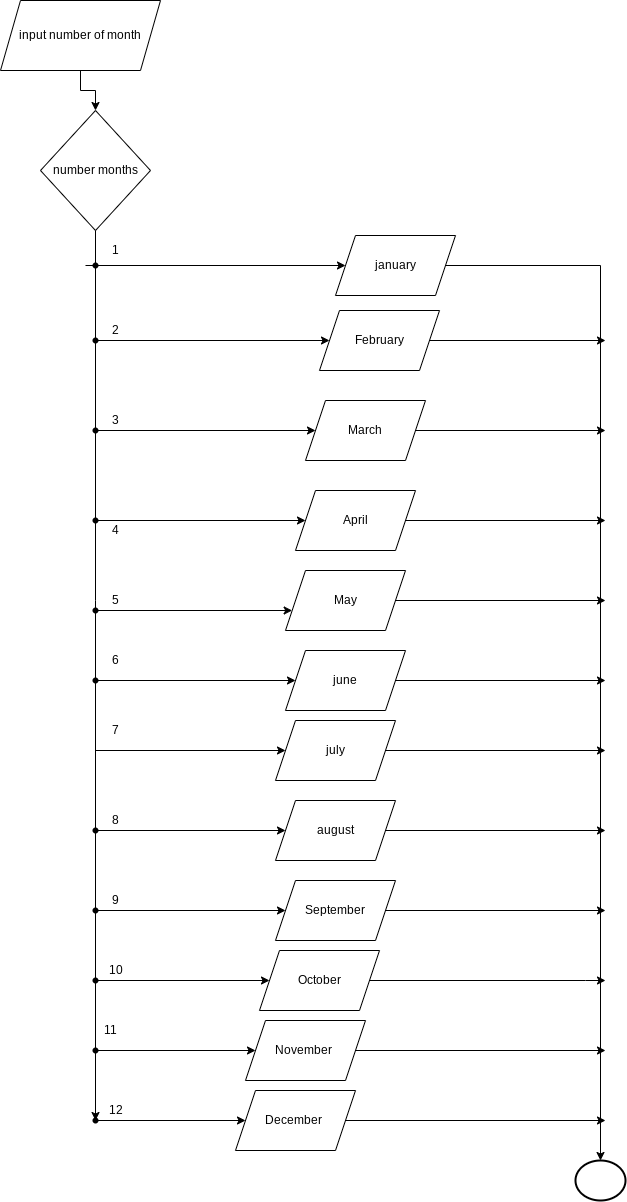

The diagram above was exported from draw.io. Its source (the exported page's mxGraphModel, read from the mxfile embedded in the PNG):
<mxGraphModel dx="1074" dy="741" grid="1" gridSize="10" guides="1" tooltips="1" connect="1" arrows="1" fold="1" page="1" pageScale="1" pageWidth="827" pageHeight="1169" math="0" shadow="0">
  <root>
    <mxCell id="0" />
    <mxCell id="1" parent="0" />
    <mxCell id="19" style="edgeStyle=orthogonalEdgeStyle;rounded=0;html=1;entryX=0.5;entryY=0;entryDx=0;entryDy=0;" parent="1" source="2" target="3" edge="1">
      <mxGeometry relative="1" as="geometry" />
    </mxCell>
    <mxCell id="2" value="input number of month" style="shape=parallelogram;perimeter=parallelogramPerimeter;whiteSpace=wrap;html=1;fixedSize=1;" parent="1" vertex="1">
      <mxGeometry x="35" y="10" width="160" height="70" as="geometry" />
    </mxCell>
    <mxCell id="17" style="edgeStyle=orthogonalEdgeStyle;rounded=0;html=1;startArrow=none;" parent="1" source="75" target="90" edge="1">
      <mxGeometry relative="1" as="geometry">
        <mxPoint x="130" y="1190" as="targetPoint" />
        <Array as="points" />
      </mxGeometry>
    </mxCell>
    <mxCell id="3" value="number months" style="rhombus;whiteSpace=wrap;html=1;" parent="1" vertex="1">
      <mxGeometry x="75" y="120" width="110" height="120" as="geometry" />
    </mxCell>
    <mxCell id="95" style="edgeStyle=orthogonalEdgeStyle;rounded=0;html=1;" parent="1" source="11" edge="1">
      <mxGeometry relative="1" as="geometry">
        <mxPoint x="640" y="350" as="targetPoint" />
      </mxGeometry>
    </mxCell>
    <mxCell id="11" value="February" style="shape=parallelogram;perimeter=parallelogramPerimeter;whiteSpace=wrap;html=1;fixedSize=1;" parent="1" vertex="1">
      <mxGeometry x="354" y="320" width="120" height="60" as="geometry" />
    </mxCell>
    <mxCell id="98" style="edgeStyle=orthogonalEdgeStyle;rounded=0;html=1;" parent="1" source="12" edge="1">
      <mxGeometry relative="1" as="geometry">
        <mxPoint x="640" y="610" as="targetPoint" />
      </mxGeometry>
    </mxCell>
    <mxCell id="12" value="May" style="shape=parallelogram;perimeter=parallelogramPerimeter;whiteSpace=wrap;html=1;fixedSize=1;" parent="1" vertex="1">
      <mxGeometry x="320" y="580" width="120" height="60" as="geometry" />
    </mxCell>
    <mxCell id="97" style="edgeStyle=orthogonalEdgeStyle;rounded=0;html=1;" parent="1" source="13" edge="1">
      <mxGeometry relative="1" as="geometry">
        <mxPoint x="640" y="530" as="targetPoint" />
      </mxGeometry>
    </mxCell>
    <mxCell id="13" value="April" style="shape=parallelogram;perimeter=parallelogramPerimeter;whiteSpace=wrap;html=1;fixedSize=1;" parent="1" vertex="1">
      <mxGeometry x="330" y="500" width="120" height="60" as="geometry" />
    </mxCell>
    <mxCell id="96" style="edgeStyle=orthogonalEdgeStyle;rounded=0;html=1;" parent="1" source="14" edge="1">
      <mxGeometry relative="1" as="geometry">
        <mxPoint x="640" y="440" as="targetPoint" />
      </mxGeometry>
    </mxCell>
    <mxCell id="14" value="March" style="shape=parallelogram;perimeter=parallelogramPerimeter;whiteSpace=wrap;html=1;fixedSize=1;" parent="1" vertex="1">
      <mxGeometry x="340" y="410" width="120" height="60" as="geometry" />
    </mxCell>
    <mxCell id="26" style="edgeStyle=orthogonalEdgeStyle;rounded=0;html=1;" parent="1" source="15" target="94" edge="1">
      <mxGeometry relative="1" as="geometry">
        <mxPoint x="680" y="882" as="targetPoint" />
      </mxGeometry>
    </mxCell>
    <mxCell id="15" value="january" style="shape=parallelogram;perimeter=parallelogramPerimeter;whiteSpace=wrap;html=1;fixedSize=1;" parent="1" vertex="1">
      <mxGeometry x="370" y="245" width="120" height="60" as="geometry" />
    </mxCell>
    <mxCell id="22" value="" style="ellipse;whiteSpace=wrap;html=1;" parent="1" vertex="1">
      <mxGeometry x="110" y="260" width="20" as="geometry" />
    </mxCell>
    <mxCell id="24" style="edgeStyle=orthogonalEdgeStyle;rounded=0;html=1;entryX=0;entryY=0.5;entryDx=0;entryDy=0;" parent="1" source="23" target="15" edge="1">
      <mxGeometry relative="1" as="geometry" />
    </mxCell>
    <mxCell id="23" value="" style="ellipse;whiteSpace=wrap;html=1;" parent="1" vertex="1">
      <mxGeometry x="120" y="270" height="10" as="geometry" />
    </mxCell>
    <mxCell id="25" value="1" style="text;html=1;align=center;verticalAlign=middle;resizable=0;points=[];autosize=1;strokeColor=none;fillColor=none;" parent="1" vertex="1">
      <mxGeometry x="140" y="250" width="20" height="20" as="geometry" />
    </mxCell>
    <mxCell id="29" style="edgeStyle=orthogonalEdgeStyle;rounded=0;html=1;" parent="1" source="28" target="11" edge="1">
      <mxGeometry relative="1" as="geometry">
        <Array as="points">
          <mxPoint x="130" y="350" />
        </Array>
      </mxGeometry>
    </mxCell>
    <mxCell id="28" value="" style="ellipse;whiteSpace=wrap;html=1;" parent="1" vertex="1">
      <mxGeometry x="130" y="370" height="20" as="geometry" />
    </mxCell>
    <mxCell id="31" value="" style="ellipse;whiteSpace=wrap;html=1;aspect=fixed;" parent="1" vertex="1">
      <mxGeometry x="130" y="495" as="geometry" />
    </mxCell>
    <mxCell id="34" value="3" style="text;html=1;align=center;verticalAlign=middle;resizable=0;points=[];autosize=1;strokeColor=none;fillColor=none;" parent="1" vertex="1">
      <mxGeometry x="140" y="420" width="20" height="20" as="geometry" />
    </mxCell>
    <mxCell id="35" value="2" style="text;html=1;align=center;verticalAlign=middle;resizable=0;points=[];autosize=1;strokeColor=none;fillColor=none;" parent="1" vertex="1">
      <mxGeometry x="140" y="330" width="20" height="20" as="geometry" />
    </mxCell>
    <mxCell id="40" style="edgeStyle=orthogonalEdgeStyle;rounded=0;html=1;entryX=0;entryY=0.5;entryDx=0;entryDy=0;" parent="1" source="39" target="13" edge="1">
      <mxGeometry relative="1" as="geometry">
        <Array as="points">
          <mxPoint x="130" y="530" />
        </Array>
      </mxGeometry>
    </mxCell>
    <mxCell id="39" value="" style="shape=waypoint;sketch=0;size=6;pointerEvents=1;points=[];fillColor=none;resizable=0;rotatable=0;perimeter=centerPerimeter;snapToPoint=1;" parent="1" vertex="1">
      <mxGeometry x="110" y="510" width="40" height="40" as="geometry" />
    </mxCell>
    <mxCell id="42" value="4" style="text;html=1;align=center;verticalAlign=middle;resizable=0;points=[];autosize=1;strokeColor=none;fillColor=none;" parent="1" vertex="1">
      <mxGeometry x="140" y="530" width="20" height="20" as="geometry" />
    </mxCell>
    <mxCell id="71" style="edgeStyle=orthogonalEdgeStyle;rounded=0;html=1;entryX=0;entryY=0.5;entryDx=0;entryDy=0;" parent="1" source="43" target="14" edge="1">
      <mxGeometry relative="1" as="geometry">
        <Array as="points">
          <mxPoint x="350" y="440" />
        </Array>
      </mxGeometry>
    </mxCell>
    <mxCell id="43" value="" style="shape=waypoint;sketch=0;size=6;pointerEvents=1;points=[];fillColor=none;resizable=0;rotatable=0;perimeter=centerPerimeter;snapToPoint=1;" parent="1" vertex="1">
      <mxGeometry x="110" y="420" width="40" height="40" as="geometry" />
    </mxCell>
    <mxCell id="45" value="" style="edgeStyle=orthogonalEdgeStyle;rounded=0;html=1;endArrow=none;startArrow=none;" parent="1" source="46" target="43" edge="1">
      <mxGeometry relative="1" as="geometry">
        <mxPoint x="115" y="982" as="targetPoint" />
        <mxPoint x="130" y="240" as="sourcePoint" />
        <Array as="points" />
      </mxGeometry>
    </mxCell>
    <mxCell id="46" value="" style="shape=waypoint;sketch=0;size=6;pointerEvents=1;points=[];fillColor=none;resizable=0;rotatable=0;perimeter=centerPerimeter;snapToPoint=1;" parent="1" vertex="1">
      <mxGeometry x="110" y="330" width="40" height="40" as="geometry" />
    </mxCell>
    <mxCell id="47" value="" style="edgeStyle=orthogonalEdgeStyle;rounded=0;html=1;endArrow=none;" parent="1" source="3" target="46" edge="1">
      <mxGeometry relative="1" as="geometry">
        <mxPoint x="130" y="495" as="targetPoint" />
        <mxPoint x="130" y="240" as="sourcePoint" />
        <Array as="points" />
      </mxGeometry>
    </mxCell>
    <mxCell id="48" value="" style="shape=waypoint;sketch=0;size=6;pointerEvents=1;points=[];fillColor=none;resizable=0;rotatable=0;perimeter=centerPerimeter;snapToPoint=1;" parent="1" vertex="1">
      <mxGeometry x="110" y="255" width="40" height="40" as="geometry" />
    </mxCell>
    <mxCell id="52" style="edgeStyle=orthogonalEdgeStyle;rounded=0;html=1;" parent="1" source="50" target="12" edge="1">
      <mxGeometry relative="1" as="geometry">
        <Array as="points">
          <mxPoint x="130" y="620" />
        </Array>
      </mxGeometry>
    </mxCell>
    <mxCell id="50" value="" style="shape=waypoint;sketch=0;size=6;pointerEvents=1;points=[];fillColor=none;resizable=0;rotatable=0;perimeter=centerPerimeter;snapToPoint=1;" parent="1" vertex="1">
      <mxGeometry x="110" y="600" width="40" height="40" as="geometry" />
    </mxCell>
    <mxCell id="51" value="" style="edgeStyle=orthogonalEdgeStyle;rounded=0;html=1;startArrow=none;endArrow=none;" parent="1" source="43" target="50" edge="1">
      <mxGeometry relative="1" as="geometry">
        <mxPoint x="115" y="982" as="targetPoint" />
        <mxPoint x="130" y="495" as="sourcePoint" />
        <Array as="points">
          <mxPoint x="130" y="610" />
          <mxPoint x="130" y="610" />
        </Array>
      </mxGeometry>
    </mxCell>
    <mxCell id="53" value="5" style="text;html=1;align=center;verticalAlign=middle;resizable=0;points=[];autosize=1;strokeColor=none;fillColor=none;" parent="1" vertex="1">
      <mxGeometry x="140" y="600" width="20" height="20" as="geometry" />
    </mxCell>
    <mxCell id="99" style="edgeStyle=orthogonalEdgeStyle;rounded=0;html=1;" parent="1" source="54" edge="1">
      <mxGeometry relative="1" as="geometry">
        <mxPoint x="640" y="690" as="targetPoint" />
      </mxGeometry>
    </mxCell>
    <mxCell id="54" value="june" style="shape=parallelogram;perimeter=parallelogramPerimeter;whiteSpace=wrap;html=1;fixedSize=1;" parent="1" vertex="1">
      <mxGeometry x="320" y="660" width="120" height="60" as="geometry" />
    </mxCell>
    <mxCell id="100" style="edgeStyle=orthogonalEdgeStyle;rounded=0;html=1;" parent="1" source="58" edge="1">
      <mxGeometry relative="1" as="geometry">
        <mxPoint x="640" y="760" as="targetPoint" />
      </mxGeometry>
    </mxCell>
    <mxCell id="58" value="july" style="shape=parallelogram;perimeter=parallelogramPerimeter;whiteSpace=wrap;html=1;fixedSize=1;" parent="1" vertex="1">
      <mxGeometry x="310" y="730" width="120" height="60" as="geometry" />
    </mxCell>
    <mxCell id="60" style="edgeStyle=orthogonalEdgeStyle;rounded=0;html=1;entryX=0;entryY=0.5;entryDx=0;entryDy=0;" parent="1" source="59" target="58" edge="1">
      <mxGeometry relative="1" as="geometry">
        <Array as="points">
          <mxPoint x="130" y="760" />
        </Array>
      </mxGeometry>
    </mxCell>
    <mxCell id="61" value="7" style="text;html=1;align=center;verticalAlign=middle;resizable=0;points=[];autosize=1;strokeColor=none;fillColor=none;" parent="1" vertex="1">
      <mxGeometry x="140" y="730" width="20" height="20" as="geometry" />
    </mxCell>
    <mxCell id="69" style="edgeStyle=orthogonalEdgeStyle;rounded=0;html=1;entryX=0;entryY=0.5;entryDx=0;entryDy=0;" parent="1" source="55" target="54" edge="1">
      <mxGeometry relative="1" as="geometry">
        <Array as="points">
          <mxPoint x="130" y="690" />
        </Array>
      </mxGeometry>
    </mxCell>
    <mxCell id="55" value="" style="shape=waypoint;sketch=0;size=6;pointerEvents=1;points=[];fillColor=none;resizable=0;rotatable=0;perimeter=centerPerimeter;snapToPoint=1;" parent="1" vertex="1">
      <mxGeometry x="110" y="670" width="40" height="40" as="geometry" />
    </mxCell>
    <mxCell id="64" value="" style="edgeStyle=orthogonalEdgeStyle;rounded=0;html=1;startArrow=none;endArrow=none;" parent="1" source="50" target="55" edge="1">
      <mxGeometry relative="1" as="geometry">
        <mxPoint x="130" y="1090" as="targetPoint" />
        <mxPoint x="130" y="730" as="sourcePoint" />
        <Array as="points" />
      </mxGeometry>
    </mxCell>
    <mxCell id="72" style="edgeStyle=orthogonalEdgeStyle;rounded=0;html=1;" parent="1" source="59" target="68" edge="1">
      <mxGeometry relative="1" as="geometry" />
    </mxCell>
    <mxCell id="59" value="" style="shape=waypoint;sketch=0;size=6;pointerEvents=1;points=[];fillColor=none;resizable=0;rotatable=0;perimeter=centerPerimeter;snapToPoint=1;" parent="1" vertex="1">
      <mxGeometry x="110" y="820" width="40" height="40" as="geometry" />
    </mxCell>
    <mxCell id="65" value="" style="edgeStyle=orthogonalEdgeStyle;rounded=0;html=1;startArrow=none;endArrow=none;" parent="1" source="55" target="59" edge="1">
      <mxGeometry relative="1" as="geometry">
        <mxPoint x="130" y="1090" as="targetPoint" />
        <mxPoint x="130" y="830" as="sourcePoint" />
        <Array as="points" />
      </mxGeometry>
    </mxCell>
    <mxCell id="57" value="6" style="text;html=1;align=center;verticalAlign=middle;resizable=0;points=[];autosize=1;strokeColor=none;fillColor=none;" parent="1" vertex="1">
      <mxGeometry x="140" y="660" width="20" height="20" as="geometry" />
    </mxCell>
    <mxCell id="101" style="edgeStyle=orthogonalEdgeStyle;rounded=0;html=1;" parent="1" source="68" edge="1">
      <mxGeometry relative="1" as="geometry">
        <mxPoint x="640" y="840" as="targetPoint" />
      </mxGeometry>
    </mxCell>
    <mxCell id="68" value="august" style="shape=parallelogram;perimeter=parallelogramPerimeter;whiteSpace=wrap;html=1;fixedSize=1;" parent="1" vertex="1">
      <mxGeometry x="310" y="810" width="120" height="60" as="geometry" />
    </mxCell>
    <mxCell id="73" value="8" style="text;html=1;align=center;verticalAlign=middle;resizable=0;points=[];autosize=1;strokeColor=none;fillColor=none;" parent="1" vertex="1">
      <mxGeometry x="140" y="820" width="20" height="20" as="geometry" />
    </mxCell>
    <mxCell id="102" style="edgeStyle=orthogonalEdgeStyle;rounded=0;html=1;" parent="1" source="74" edge="1">
      <mxGeometry relative="1" as="geometry">
        <mxPoint x="640" y="920" as="targetPoint" />
      </mxGeometry>
    </mxCell>
    <mxCell id="74" value="September" style="shape=parallelogram;perimeter=parallelogramPerimeter;whiteSpace=wrap;html=1;fixedSize=1;" parent="1" vertex="1">
      <mxGeometry x="310" y="890" width="120" height="60" as="geometry" />
    </mxCell>
    <mxCell id="77" style="edgeStyle=orthogonalEdgeStyle;rounded=0;html=1;" parent="1" source="75" target="74" edge="1">
      <mxGeometry relative="1" as="geometry" />
    </mxCell>
    <mxCell id="75" value="" style="shape=waypoint;sketch=0;size=6;pointerEvents=1;points=[];fillColor=none;resizable=0;rotatable=0;perimeter=centerPerimeter;snapToPoint=1;" parent="1" vertex="1">
      <mxGeometry x="110" y="900" width="40" height="40" as="geometry" />
    </mxCell>
    <mxCell id="76" value="" style="edgeStyle=orthogonalEdgeStyle;rounded=0;html=1;startArrow=none;endArrow=none;" parent="1" source="59" target="75" edge="1">
      <mxGeometry relative="1" as="geometry">
        <mxPoint x="130" y="1090" as="targetPoint" />
        <mxPoint x="130" y="840" as="sourcePoint" />
        <Array as="points" />
      </mxGeometry>
    </mxCell>
    <mxCell id="78" value="9" style="text;html=1;align=center;verticalAlign=middle;resizable=0;points=[];autosize=1;strokeColor=none;fillColor=none;" parent="1" vertex="1">
      <mxGeometry x="140" y="900" width="20" height="20" as="geometry" />
    </mxCell>
    <mxCell id="103" style="edgeStyle=orthogonalEdgeStyle;rounded=0;html=1;" parent="1" source="80" edge="1">
      <mxGeometry relative="1" as="geometry">
        <mxPoint x="640" y="990" as="targetPoint" />
        <Array as="points">
          <mxPoint x="620" y="990" />
          <mxPoint x="620" y="990" />
        </Array>
      </mxGeometry>
    </mxCell>
    <mxCell id="80" value="October" style="shape=parallelogram;perimeter=parallelogramPerimeter;whiteSpace=wrap;html=1;fixedSize=1;" parent="1" vertex="1">
      <mxGeometry x="294" y="960" width="120" height="60" as="geometry" />
    </mxCell>
    <mxCell id="82" style="edgeStyle=orthogonalEdgeStyle;rounded=0;html=1;" parent="1" source="81" target="80" edge="1">
      <mxGeometry relative="1" as="geometry">
        <Array as="points">
          <mxPoint x="130" y="990" />
        </Array>
      </mxGeometry>
    </mxCell>
    <mxCell id="81" value="" style="shape=waypoint;sketch=0;size=6;pointerEvents=1;points=[];fillColor=none;resizable=0;rotatable=0;perimeter=centerPerimeter;snapToPoint=1;" parent="1" vertex="1">
      <mxGeometry x="110" y="970" width="40" height="40" as="geometry" />
    </mxCell>
    <mxCell id="83" value="10" style="text;html=1;align=center;verticalAlign=middle;resizable=0;points=[];autosize=1;strokeColor=none;fillColor=none;" parent="1" vertex="1">
      <mxGeometry x="135" y="970" width="30" height="20" as="geometry" />
    </mxCell>
    <mxCell id="104" style="edgeStyle=orthogonalEdgeStyle;rounded=0;html=1;" parent="1" source="84" edge="1">
      <mxGeometry relative="1" as="geometry">
        <mxPoint x="640" y="1060" as="targetPoint" />
      </mxGeometry>
    </mxCell>
    <mxCell id="84" value="November&amp;nbsp;" style="shape=parallelogram;perimeter=parallelogramPerimeter;whiteSpace=wrap;html=1;fixedSize=1;" parent="1" vertex="1">
      <mxGeometry x="280" y="1030" width="120" height="60" as="geometry" />
    </mxCell>
    <mxCell id="86" style="edgeStyle=orthogonalEdgeStyle;rounded=0;html=1;" parent="1" source="85" target="84" edge="1">
      <mxGeometry relative="1" as="geometry" />
    </mxCell>
    <mxCell id="85" value="" style="shape=waypoint;sketch=0;size=6;pointerEvents=1;points=[];fillColor=none;resizable=0;rotatable=0;perimeter=centerPerimeter;snapToPoint=1;" parent="1" vertex="1">
      <mxGeometry x="110" y="1040" width="40" height="40" as="geometry" />
    </mxCell>
    <mxCell id="87" value="11" style="text;html=1;align=center;verticalAlign=middle;resizable=0;points=[];autosize=1;strokeColor=none;fillColor=none;" parent="1" vertex="1">
      <mxGeometry x="130" y="1030" width="30" height="20" as="geometry" />
    </mxCell>
    <mxCell id="105" style="edgeStyle=orthogonalEdgeStyle;rounded=0;html=1;" parent="1" source="89" edge="1">
      <mxGeometry relative="1" as="geometry">
        <mxPoint x="640" y="1130" as="targetPoint" />
      </mxGeometry>
    </mxCell>
    <mxCell id="89" value="December&amp;nbsp;" style="shape=parallelogram;perimeter=parallelogramPerimeter;whiteSpace=wrap;html=1;fixedSize=1;" parent="1" vertex="1">
      <mxGeometry x="270" y="1100" width="120" height="60" as="geometry" />
    </mxCell>
    <mxCell id="92" style="edgeStyle=orthogonalEdgeStyle;rounded=0;html=1;entryX=0;entryY=0.5;entryDx=0;entryDy=0;" parent="1" source="90" target="89" edge="1">
      <mxGeometry relative="1" as="geometry" />
    </mxCell>
    <mxCell id="90" value="" style="shape=waypoint;sketch=0;size=6;pointerEvents=1;points=[];fillColor=none;resizable=0;rotatable=0;perimeter=centerPerimeter;snapToPoint=1;" parent="1" vertex="1">
      <mxGeometry x="110" y="1110" width="40" height="40" as="geometry" />
    </mxCell>
    <mxCell id="93" value="12" style="text;html=1;align=center;verticalAlign=middle;resizable=0;points=[];autosize=1;strokeColor=none;fillColor=none;" parent="1" vertex="1">
      <mxGeometry x="135" y="1110" width="30" height="20" as="geometry" />
    </mxCell>
    <mxCell id="94" value="" style="strokeWidth=2;html=1;shape=mxgraph.flowchart.start_2;whiteSpace=wrap;" parent="1" vertex="1">
      <mxGeometry x="610" y="1170" width="50" height="40" as="geometry" />
    </mxCell>
  </root>
</mxGraphModel>